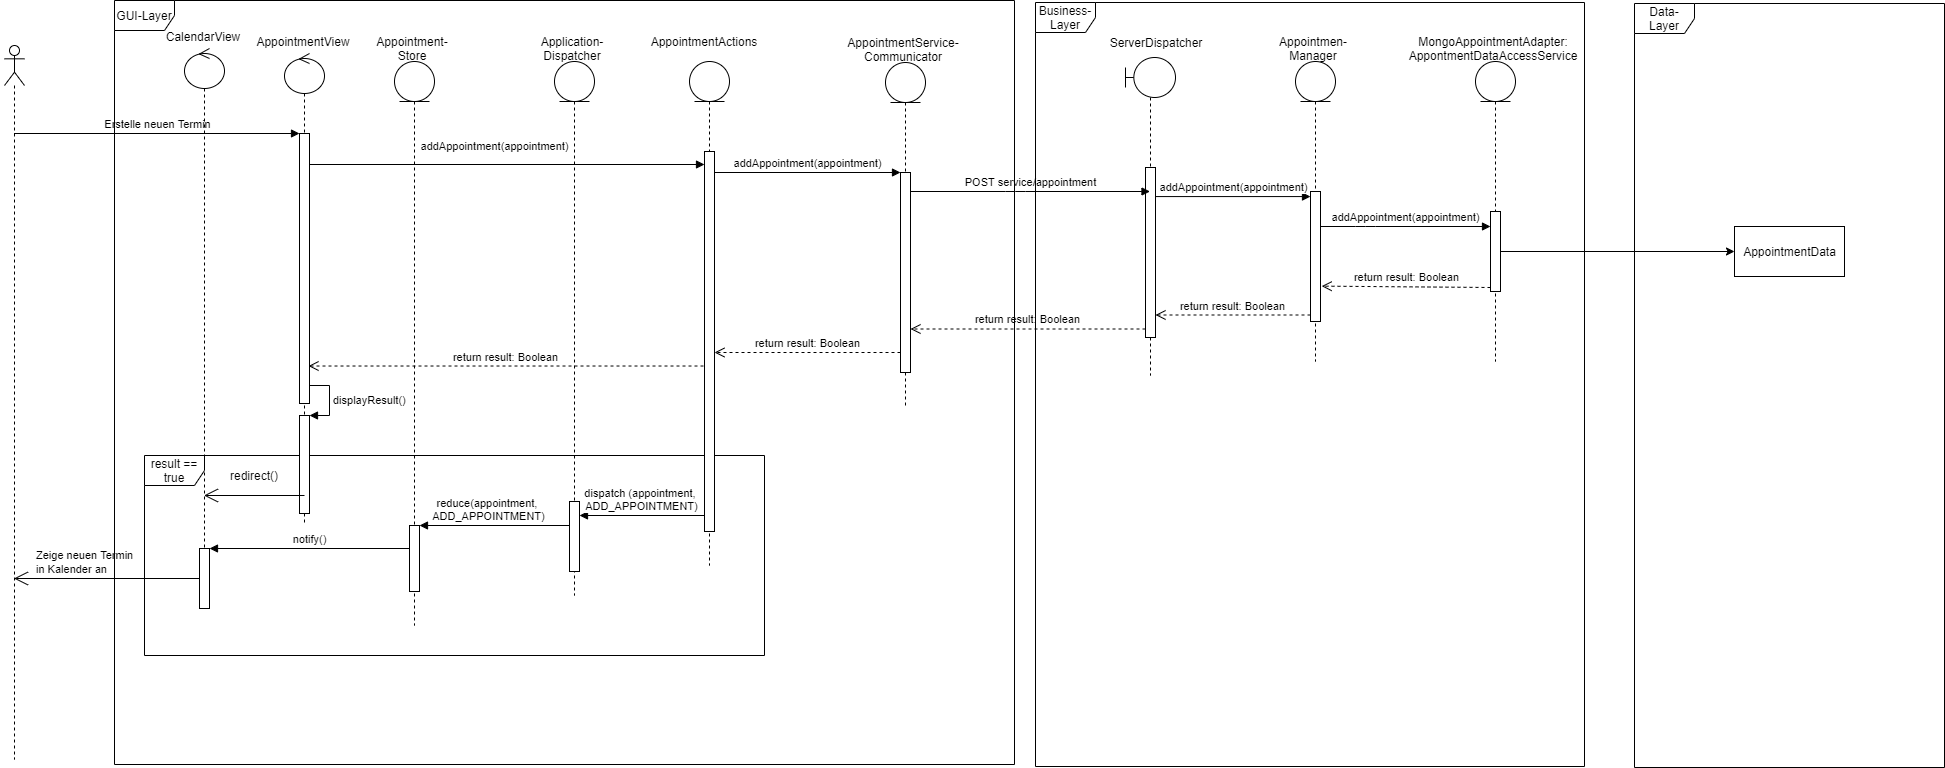

The diagram above was exported from draw.io. Its source (the exported page's mxGraphModel, read from the mxfile embedded in the PNG):
<mxGraphModel dx="1560" dy="752" grid="1" gridSize="10" guides="1" tooltips="1" connect="1" arrows="1" fold="1" page="1" pageScale="1" pageWidth="1100" pageHeight="850" background="#ffffff" math="0" shadow="0">
  <root>
    <mxCell id="0" />
    <mxCell id="1" parent="0" />
    <mxCell id="29XN_5t8jKWTT5jOxqGA-95" value="result == true" style="shape=umlFrame;whiteSpace=wrap;html=1;glass=0;fillColor=#ffffff;gradientColor=none;" parent="1" vertex="1">
      <mxGeometry x="50" y="460" width="620" height="200" as="geometry" />
    </mxCell>
    <mxCell id="29XN_5t8jKWTT5jOxqGA-19" value="" style="shape=umlLifeline;participant=umlActor;perimeter=lifelinePerimeter;whiteSpace=wrap;html=1;container=1;collapsible=0;recursiveResize=0;verticalAlign=top;spacingTop=36;outlineConnect=0;" parent="1" vertex="1">
      <mxGeometry x="-90" y="50" width="20" height="714" as="geometry" />
    </mxCell>
    <mxCell id="29XN_5t8jKWTT5jOxqGA-20" value="AppointmentView" style="shape=umlLifeline;participant=umlControl;perimeter=lifelinePerimeter;whiteSpace=wrap;html=1;container=1;collapsible=0;recursiveResize=0;verticalAlign=top;spacingTop=36;outlineConnect=0;glass=0;autosize=0;fixDash=0;noLabel=0;size=40;backgroundOutline=0;movableLabel=1;" parent="1" vertex="1">
      <mxGeometry x="190" y="58" width="40" height="472" as="geometry">
        <mxPoint x="-1" y="-61" as="offset" />
      </mxGeometry>
    </mxCell>
    <mxCell id="29XN_5t8jKWTT5jOxqGA-27" value="" style="html=1;points=[];perimeter=orthogonalPerimeter;glass=0;fillColor=#ffffff;gradientColor=none;" parent="29XN_5t8jKWTT5jOxqGA-20" vertex="1">
      <mxGeometry x="15" y="80" width="10" height="270" as="geometry" />
    </mxCell>
    <mxCell id="29XN_5t8jKWTT5jOxqGA-93" value="" style="html=1;points=[];perimeter=orthogonalPerimeter;glass=0;fillColor=#ffffff;gradientColor=none;" parent="29XN_5t8jKWTT5jOxqGA-20" vertex="1">
      <mxGeometry x="15" y="362" width="10" height="98" as="geometry" />
    </mxCell>
    <mxCell id="29XN_5t8jKWTT5jOxqGA-94" value="displayResult()" style="edgeStyle=orthogonalEdgeStyle;html=1;align=left;spacingLeft=2;endArrow=block;rounded=0;entryX=1;entryY=0;" parent="29XN_5t8jKWTT5jOxqGA-20" target="29XN_5t8jKWTT5jOxqGA-93" edge="1">
      <mxGeometry relative="1" as="geometry">
        <mxPoint x="25" y="332" as="sourcePoint" />
        <Array as="points">
          <mxPoint x="45" y="332" />
        </Array>
      </mxGeometry>
    </mxCell>
    <mxCell id="29XN_5t8jKWTT5jOxqGA-28" value="Erstelle neuen Termin" style="html=1;verticalAlign=bottom;endArrow=block;entryX=0;entryY=0;" parent="1" source="29XN_5t8jKWTT5jOxqGA-19" target="29XN_5t8jKWTT5jOxqGA-27" edge="1">
      <mxGeometry relative="1" as="geometry">
        <mxPoint x="135" y="150" as="sourcePoint" />
      </mxGeometry>
    </mxCell>
    <mxCell id="29XN_5t8jKWTT5jOxqGA-31" value="AppointmentActions" style="shape=umlLifeline;participant=umlEntity;perimeter=lifelinePerimeter;whiteSpace=wrap;html=1;container=1;collapsible=0;recursiveResize=0;verticalAlign=top;spacingTop=36;outlineConnect=0;glass=0;fillColor=#ffffff;gradientColor=none;movableLabel=1;" parent="1" vertex="1">
      <mxGeometry x="595" y="66" width="40" height="504" as="geometry">
        <mxPoint x="-5" y="-69" as="offset" />
      </mxGeometry>
    </mxCell>
    <mxCell id="29XN_5t8jKWTT5jOxqGA-35" value="" style="html=1;points=[];perimeter=orthogonalPerimeter;glass=0;fillColor=#ffffff;gradientColor=none;" parent="29XN_5t8jKWTT5jOxqGA-31" vertex="1">
      <mxGeometry x="15" y="90" width="10" height="380" as="geometry" />
    </mxCell>
    <mxCell id="29XN_5t8jKWTT5jOxqGA-36" value="addAppointment(appointment)" style="html=1;verticalAlign=bottom;endArrow=block;entryX=0;entryY=0;" parent="1" edge="1">
      <mxGeometry x="-0.0633" y="9" relative="1" as="geometry">
        <mxPoint x="215" y="169.00000000000057" as="sourcePoint" />
        <mxPoint x="610" y="169.00000000000057" as="targetPoint" />
        <mxPoint as="offset" />
      </mxGeometry>
    </mxCell>
    <mxCell id="29XN_5t8jKWTT5jOxqGA-38" value="AppointmentService-Communicator" style="shape=umlLifeline;participant=umlEntity;perimeter=lifelinePerimeter;whiteSpace=wrap;html=1;container=1;collapsible=0;recursiveResize=0;verticalAlign=top;spacingTop=36;outlineConnect=0;glass=0;fillColor=#ffffff;gradientColor=none;movableLabel=1;" parent="1" vertex="1">
      <mxGeometry x="791" y="67" width="40" height="343" as="geometry">
        <mxPoint x="-2" y="-69" as="offset" />
      </mxGeometry>
    </mxCell>
    <mxCell id="29XN_5t8jKWTT5jOxqGA-41" value="" style="html=1;points=[];perimeter=orthogonalPerimeter;glass=0;fillColor=#ffffff;gradientColor=none;" parent="29XN_5t8jKWTT5jOxqGA-38" vertex="1">
      <mxGeometry x="15" y="110" width="10" height="200" as="geometry" />
    </mxCell>
    <mxCell id="29XN_5t8jKWTT5jOxqGA-42" value="addAppointment(appointment)" style="html=1;verticalAlign=bottom;endArrow=block;entryX=0;entryY=0;" parent="1" source="29XN_5t8jKWTT5jOxqGA-35" target="29XN_5t8jKWTT5jOxqGA-41" edge="1">
      <mxGeometry relative="1" as="geometry">
        <mxPoint x="635" y="180" as="sourcePoint" />
      </mxGeometry>
    </mxCell>
    <mxCell id="29XN_5t8jKWTT5jOxqGA-43" value="return result: Boolean" style="html=1;verticalAlign=bottom;endArrow=open;dashed=1;endSize=8;exitX=0;exitY=0.95;" parent="1" edge="1">
      <mxGeometry relative="1" as="geometry">
        <mxPoint x="620" y="356.99999999999966" as="targetPoint" />
        <mxPoint x="806" y="356.99999999999966" as="sourcePoint" />
      </mxGeometry>
    </mxCell>
    <mxCell id="29XN_5t8jKWTT5jOxqGA-45" value="ServerDispatcher" style="shape=umlLifeline;participant=umlBoundary;perimeter=lifelinePerimeter;whiteSpace=wrap;html=1;container=1;collapsible=0;recursiveResize=0;verticalAlign=top;spacingTop=36;outlineConnect=0;glass=0;fillColor=#ffffff;gradientColor=none;movableLabel=1;" parent="1" vertex="1">
      <mxGeometry x="1031" y="62" width="50" height="318" as="geometry">
        <mxPoint x="6" y="-64" as="offset" />
      </mxGeometry>
    </mxCell>
    <mxCell id="29XN_5t8jKWTT5jOxqGA-46" value="" style="html=1;points=[];perimeter=orthogonalPerimeter;glass=0;fillColor=#ffffff;gradientColor=none;" parent="29XN_5t8jKWTT5jOxqGA-45" vertex="1">
      <mxGeometry x="20" y="110" width="10" height="170" as="geometry" />
    </mxCell>
    <mxCell id="29XN_5t8jKWTT5jOxqGA-47" value="POST service/appointment" style="html=1;verticalAlign=bottom;endArrow=block;" parent="1" target="29XN_5t8jKWTT5jOxqGA-45" edge="1">
      <mxGeometry relative="1" as="geometry">
        <mxPoint x="816" y="196" as="sourcePoint" />
        <mxPoint x="971.2000000000003" y="195.51999999999998" as="targetPoint" />
        <Array as="points">
          <mxPoint x="921" y="196" />
        </Array>
      </mxGeometry>
    </mxCell>
    <mxCell id="29XN_5t8jKWTT5jOxqGA-51" value="Appointmen-Manager" style="shape=umlLifeline;participant=umlEntity;perimeter=lifelinePerimeter;whiteSpace=wrap;html=1;container=1;collapsible=0;recursiveResize=0;verticalAlign=top;spacingTop=36;outlineConnect=0;glass=0;fillColor=#ffffff;gradientColor=none;movableLabel=1;" parent="1" vertex="1">
      <mxGeometry x="1201" y="66" width="40" height="300" as="geometry">
        <mxPoint x="-2" y="-69" as="offset" />
      </mxGeometry>
    </mxCell>
    <mxCell id="29XN_5t8jKWTT5jOxqGA-59" value="" style="html=1;points=[];perimeter=orthogonalPerimeter;glass=0;fillColor=#ffffff;gradientColor=none;" parent="29XN_5t8jKWTT5jOxqGA-51" vertex="1">
      <mxGeometry x="15" y="130" width="10" height="130" as="geometry" />
    </mxCell>
    <mxCell id="29XN_5t8jKWTT5jOxqGA-53" value="MongoAppointmentAdapter:&lt;br&gt;AppontmentDataAccessService" style="shape=umlLifeline;participant=umlEntity;perimeter=lifelinePerimeter;whiteSpace=wrap;html=1;container=1;collapsible=0;recursiveResize=0;verticalAlign=top;spacingTop=36;outlineConnect=0;glass=0;fillColor=#ffffff;gradientColor=none;movableLabel=1;" parent="1" vertex="1">
      <mxGeometry x="1381" y="66" width="40" height="300" as="geometry">
        <mxPoint x="-2" y="-69" as="offset" />
      </mxGeometry>
    </mxCell>
    <mxCell id="29XN_5t8jKWTT5jOxqGA-62" value="" style="html=1;points=[];perimeter=orthogonalPerimeter;glass=0;fillColor=#ffffff;gradientColor=none;" parent="29XN_5t8jKWTT5jOxqGA-53" vertex="1">
      <mxGeometry x="15" y="150" width="10" height="80" as="geometry" />
    </mxCell>
    <mxCell id="29XN_5t8jKWTT5jOxqGA-48" value="return result: Boolean" style="html=1;verticalAlign=bottom;endArrow=open;dashed=1;endSize=8;exitX=0;exitY=0.95;" parent="1" source="29XN_5t8jKWTT5jOxqGA-46" target="29XN_5t8jKWTT5jOxqGA-41" edge="1">
      <mxGeometry relative="1" as="geometry">
        <mxPoint x="901" y="266" as="targetPoint" />
      </mxGeometry>
    </mxCell>
    <mxCell id="29XN_5t8jKWTT5jOxqGA-58" value="AppointmentData" style="html=1;glass=0;fillColor=#ffffff;gradientColor=none;" parent="1" vertex="1">
      <mxGeometry x="1640" y="231" width="110" height="50" as="geometry" />
    </mxCell>
    <mxCell id="29XN_5t8jKWTT5jOxqGA-61" value="return result: Boolean" style="html=1;verticalAlign=bottom;endArrow=open;dashed=1;endSize=8;exitX=0;exitY=0.95;" parent="1" source="29XN_5t8jKWTT5jOxqGA-59" target="29XN_5t8jKWTT5jOxqGA-46" edge="1">
      <mxGeometry relative="1" as="geometry">
        <mxPoint x="1096" y="266" as="targetPoint" />
      </mxGeometry>
    </mxCell>
    <mxCell id="29XN_5t8jKWTT5jOxqGA-60" value="addAppointment(appointment)" style="html=1;verticalAlign=bottom;endArrow=block;exitX=1;exitY=0.171;exitDx=0;exitDy=0;exitPerimeter=0;" parent="1" source="29XN_5t8jKWTT5jOxqGA-46" target="29XN_5t8jKWTT5jOxqGA-59" edge="1">
      <mxGeometry relative="1" as="geometry">
        <mxPoint x="1081" y="209" as="sourcePoint" />
      </mxGeometry>
    </mxCell>
    <mxCell id="29XN_5t8jKWTT5jOxqGA-63" value="addAppointment(appointment)" style="html=1;verticalAlign=bottom;endArrow=block;" parent="1" source="29XN_5t8jKWTT5jOxqGA-59" edge="1">
      <mxGeometry relative="1" as="geometry">
        <mxPoint x="1229" y="231" as="sourcePoint" />
        <mxPoint x="1396" y="231" as="targetPoint" />
        <Array as="points">
          <mxPoint x="1271" y="231" />
        </Array>
      </mxGeometry>
    </mxCell>
    <mxCell id="29XN_5t8jKWTT5jOxqGA-64" value="return result: Boolean" style="html=1;verticalAlign=bottom;endArrow=open;dashed=1;endSize=8;exitX=0;exitY=0.95;entryX=1.117;entryY=0.728;entryDx=0;entryDy=0;entryPerimeter=0;" parent="1" source="29XN_5t8jKWTT5jOxqGA-62" target="29XN_5t8jKWTT5jOxqGA-59" edge="1">
      <mxGeometry relative="1" as="geometry">
        <mxPoint x="1231" y="251" as="targetPoint" />
      </mxGeometry>
    </mxCell>
    <mxCell id="29XN_5t8jKWTT5jOxqGA-65" style="edgeStyle=orthogonalEdgeStyle;rounded=0;orthogonalLoop=1;jettySize=auto;html=1;" parent="1" source="29XN_5t8jKWTT5jOxqGA-62" target="29XN_5t8jKWTT5jOxqGA-58" edge="1">
      <mxGeometry relative="1" as="geometry" />
    </mxCell>
    <mxCell id="29XN_5t8jKWTT5jOxqGA-66" value="Application-&lt;br&gt;Dispatcher" style="shape=umlLifeline;participant=umlEntity;perimeter=lifelinePerimeter;whiteSpace=wrap;html=1;container=1;collapsible=0;recursiveResize=0;verticalAlign=top;spacingTop=36;outlineConnect=0;glass=0;fillColor=#ffffff;gradientColor=none;movableLabel=1;" parent="1" vertex="1">
      <mxGeometry x="460" y="66" width="40" height="534" as="geometry">
        <mxPoint x="-2" y="-69" as="offset" />
      </mxGeometry>
    </mxCell>
    <mxCell id="29XN_5t8jKWTT5jOxqGA-77" value="" style="html=1;points=[];perimeter=orthogonalPerimeter;glass=0;fillColor=#ffffff;gradientColor=none;" parent="29XN_5t8jKWTT5jOxqGA-66" vertex="1">
      <mxGeometry x="15" y="440" width="10" height="70" as="geometry" />
    </mxCell>
    <mxCell id="29XN_5t8jKWTT5jOxqGA-78" value="dispatch (appointment, &lt;br&gt;ADD_APPOINTMENT)" style="html=1;verticalAlign=bottom;endArrow=block;entryX=1;entryY=0;" parent="1" edge="1">
      <mxGeometry relative="1" as="geometry">
        <mxPoint x="610" y="520" as="sourcePoint" />
        <mxPoint x="485" y="520" as="targetPoint" />
      </mxGeometry>
    </mxCell>
    <mxCell id="29XN_5t8jKWTT5jOxqGA-80" value="Appointment-Store" style="shape=umlLifeline;participant=umlEntity;perimeter=lifelinePerimeter;whiteSpace=wrap;html=1;container=1;collapsible=0;recursiveResize=0;verticalAlign=top;spacingTop=36;outlineConnect=0;glass=0;fillColor=#ffffff;gradientColor=none;movableLabel=1;" parent="1" vertex="1">
      <mxGeometry x="300" y="66" width="40" height="564" as="geometry">
        <mxPoint x="-2" y="-69" as="offset" />
      </mxGeometry>
    </mxCell>
    <mxCell id="29XN_5t8jKWTT5jOxqGA-82" value="" style="html=1;points=[];perimeter=orthogonalPerimeter;glass=0;fillColor=#ffffff;gradientColor=none;" parent="29XN_5t8jKWTT5jOxqGA-80" vertex="1">
      <mxGeometry x="15" y="464" width="10" height="66" as="geometry" />
    </mxCell>
    <mxCell id="29XN_5t8jKWTT5jOxqGA-83" value="reduce(appointment,&amp;nbsp;&lt;br&gt;ADD_APPOINTMENT)" style="html=1;verticalAlign=bottom;endArrow=block;entryX=1;entryY=0;" parent="1" source="29XN_5t8jKWTT5jOxqGA-77" target="29XN_5t8jKWTT5jOxqGA-82" edge="1">
      <mxGeometry x="0.0833" relative="1" as="geometry">
        <mxPoint x="415" y="430" as="sourcePoint" />
        <mxPoint as="offset" />
      </mxGeometry>
    </mxCell>
    <mxCell id="29XN_5t8jKWTT5jOxqGA-92" value="return result: Boolean" style="html=1;verticalAlign=bottom;endArrow=open;dashed=1;endSize=8;exitX=0;exitY=0.776;exitDx=0;exitDy=0;exitPerimeter=0;" parent="1" edge="1">
      <mxGeometry relative="1" as="geometry">
        <mxPoint x="214" y="370.5200000000001" as="targetPoint" />
        <mxPoint x="609" y="370.5200000000001" as="sourcePoint" />
      </mxGeometry>
    </mxCell>
    <mxCell id="29XN_5t8jKWTT5jOxqGA-97" value="CalendarView" style="shape=umlLifeline;participant=umlControl;perimeter=lifelinePerimeter;whiteSpace=wrap;html=1;container=1;collapsible=0;recursiveResize=0;verticalAlign=top;spacingTop=36;outlineConnect=0;glass=0;autosize=0;fixDash=0;noLabel=0;size=40;backgroundOutline=0;movableLabel=1;" parent="1" vertex="1">
      <mxGeometry x="90" y="53" width="40" height="560" as="geometry">
        <mxPoint x="-1" y="-61" as="offset" />
      </mxGeometry>
    </mxCell>
    <mxCell id="29XN_5t8jKWTT5jOxqGA-101" value="" style="html=1;points=[];perimeter=orthogonalPerimeter;glass=0;fillColor=#ffffff;gradientColor=none;" parent="29XN_5t8jKWTT5jOxqGA-97" vertex="1">
      <mxGeometry x="15" y="500" width="10" height="60" as="geometry" />
    </mxCell>
    <mxCell id="29XN_5t8jKWTT5jOxqGA-102" value="notify()" style="html=1;verticalAlign=bottom;endArrow=block;entryX=1;entryY=0;" parent="1" source="29XN_5t8jKWTT5jOxqGA-82" target="29XN_5t8jKWTT5jOxqGA-101" edge="1">
      <mxGeometry relative="1" as="geometry">
        <mxPoint x="275" y="566" as="sourcePoint" />
      </mxGeometry>
    </mxCell>
    <mxCell id="29XN_5t8jKWTT5jOxqGA-106" value="" style="endArrow=open;endFill=1;endSize=12;html=1;" parent="1" target="29XN_5t8jKWTT5jOxqGA-97" edge="1">
      <mxGeometry width="160" relative="1" as="geometry">
        <mxPoint x="210" y="500" as="sourcePoint" />
        <mxPoint x="130" y="500" as="targetPoint" />
      </mxGeometry>
    </mxCell>
    <mxCell id="29XN_5t8jKWTT5jOxqGA-107" value="redirect()" style="text;html=1;strokeColor=none;fillColor=none;align=center;verticalAlign=middle;whiteSpace=wrap;rounded=0;glass=0;" parent="1" vertex="1">
      <mxGeometry x="140" y="470" width="40" height="20" as="geometry" />
    </mxCell>
    <mxCell id="29XN_5t8jKWTT5jOxqGA-108" value="" style="endArrow=open;endFill=1;endSize=12;html=1;" parent="1" source="29XN_5t8jKWTT5jOxqGA-101" target="29XN_5t8jKWTT5jOxqGA-19" edge="1">
      <mxGeometry width="160" relative="1" as="geometry">
        <mxPoint x="80.19" y="584.66" as="sourcePoint" />
        <mxPoint x="-19.999655172413725" y="584.66" as="targetPoint" />
      </mxGeometry>
    </mxCell>
    <mxCell id="29XN_5t8jKWTT5jOxqGA-109" value="&lt;span style=&quot;color: rgb(0 , 0 , 0) ; font-family: &amp;#34;helvetica&amp;#34; ; font-size: 11px ; font-style: normal ; font-weight: 400 ; letter-spacing: normal ; text-align: center ; text-indent: 0px ; text-transform: none ; word-spacing: 0px ; background-color: rgb(255 , 255 , 255) ; display: inline ; float: none&quot;&gt;Zeige neuen Termin&amp;nbsp;&lt;br&gt;in Kalender an&lt;br&gt;&lt;/span&gt;" style="text;whiteSpace=wrap;html=1;" parent="1" vertex="1">
      <mxGeometry x="-60" y="546" width="130" height="30" as="geometry" />
    </mxCell>
    <mxCell id="AF_o9ydpVbchoMLsZTO_-1" value="GUI-Layer" style="shape=umlFrame;whiteSpace=wrap;html=1;" parent="1" vertex="1">
      <mxGeometry x="20" y="5" width="900" height="764" as="geometry" />
    </mxCell>
    <mxCell id="AF_o9ydpVbchoMLsZTO_-2" value="Business-Layer" style="shape=umlFrame;whiteSpace=wrap;html=1;" parent="1" vertex="1">
      <mxGeometry x="941" y="7" width="549" height="764" as="geometry" />
    </mxCell>
    <mxCell id="AF_o9ydpVbchoMLsZTO_-3" value="Data-Layer" style="shape=umlFrame;whiteSpace=wrap;html=1;" parent="1" vertex="1">
      <mxGeometry x="1540" y="8" width="310" height="764" as="geometry" />
    </mxCell>
  </root>
</mxGraphModel>